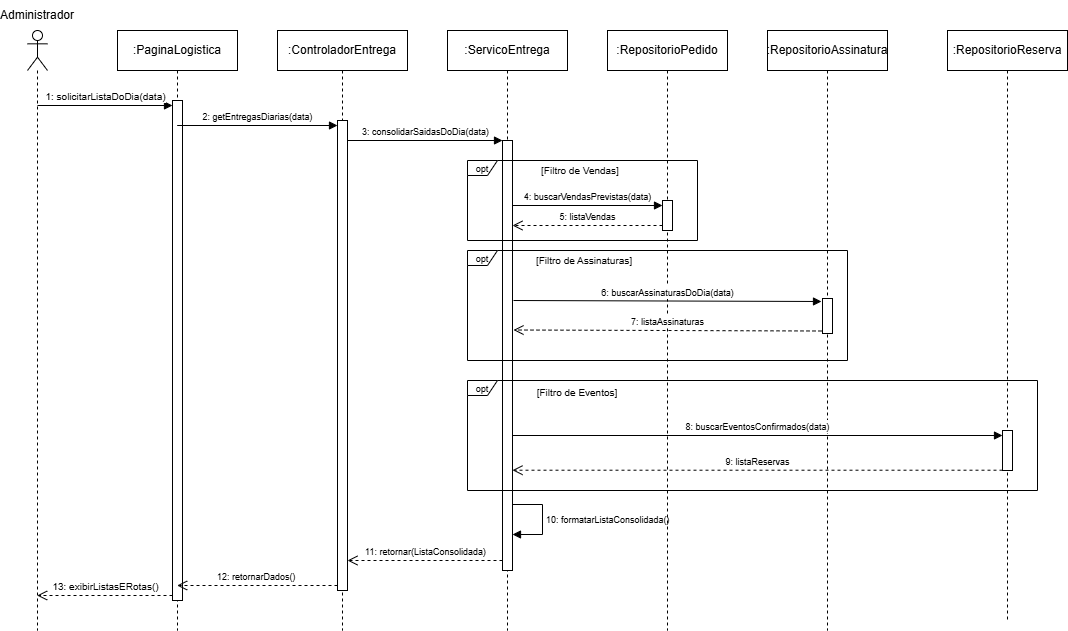

The diagram above was exported from draw.io. Its source (the exported page's mxGraphModel, read from the mxfile embedded in the PNG):
<mxGraphModel dx="1378" dy="648" grid="1" gridSize="10" guides="1" tooltips="1" connect="1" arrows="1" fold="1" page="1" pageScale="1" pageWidth="827" pageHeight="1169" math="0" shadow="0">
  <root>
    <mxCell id="0" />
    <mxCell id="1" parent="0" />
    <mxCell id="kfyUbYFlBsDX4FSTXvcG-1" parent="1" style="shape=umlLifeline;perimeter=lifelinePerimeter;whiteSpace=wrap;html=1;container=1;dropTarget=0;collapsible=0;recursiveResize=0;outlineConnect=0;portConstraint=eastwest;newEdgeStyle={&quot;curved&quot;:0,&quot;rounded&quot;:0};participant=umlActor;" value="" vertex="1">
      <mxGeometry height="600" width="20" x="70" y="80" as="geometry" />
    </mxCell>
    <mxCell id="kfyUbYFlBsDX4FSTXvcG-3" parent="1" style="shape=umlLifeline;perimeter=lifelinePerimeter;whiteSpace=wrap;html=1;container=1;dropTarget=0;collapsible=0;recursiveResize=0;outlineConnect=0;portConstraint=eastwest;newEdgeStyle={&quot;curved&quot;:0,&quot;rounded&quot;:0};" value=":PaginaLogistica" vertex="1">
      <mxGeometry height="600" width="120" x="160" y="80" as="geometry" />
    </mxCell>
    <mxCell id="kfyUbYFlBsDX4FSTXvcG-9" parent="kfyUbYFlBsDX4FSTXvcG-3" style="html=1;points=[[0,0,0,0,5],[0,1,0,0,-5],[1,0,0,0,5],[1,1,0,0,-5]];perimeter=orthogonalPerimeter;outlineConnect=0;targetShapes=umlLifeline;portConstraint=eastwest;newEdgeStyle={&quot;curved&quot;:0,&quot;rounded&quot;:0};" value="" vertex="1">
      <mxGeometry height="500" width="10" x="55" y="70" as="geometry" />
    </mxCell>
    <mxCell id="kfyUbYFlBsDX4FSTXvcG-4" parent="1" style="shape=umlLifeline;perimeter=lifelinePerimeter;whiteSpace=wrap;html=1;container=1;dropTarget=0;collapsible=0;recursiveResize=0;outlineConnect=0;portConstraint=eastwest;newEdgeStyle={&quot;curved&quot;:0,&quot;rounded&quot;:0};" value=":ControladorEntrega" vertex="1">
      <mxGeometry height="600" width="130" x="320" y="80" as="geometry" />
    </mxCell>
    <mxCell id="kfyUbYFlBsDX4FSTXvcG-12" parent="kfyUbYFlBsDX4FSTXvcG-4" style="html=1;points=[[0,0,0,0,5],[0,1,0,0,-5],[1,0,0,0,5],[1,1,0,0,-5]];perimeter=orthogonalPerimeter;outlineConnect=0;targetShapes=umlLifeline;portConstraint=eastwest;newEdgeStyle={&quot;curved&quot;:0,&quot;rounded&quot;:0};" value="" vertex="1">
      <mxGeometry height="470" width="10" x="60" y="90" as="geometry" />
    </mxCell>
    <mxCell id="kfyUbYFlBsDX4FSTXvcG-5" parent="1" style="shape=umlLifeline;perimeter=lifelinePerimeter;whiteSpace=wrap;html=1;container=1;dropTarget=0;collapsible=0;recursiveResize=0;outlineConnect=0;portConstraint=eastwest;newEdgeStyle={&quot;curved&quot;:0,&quot;rounded&quot;:0};" value=":ServicoEntrega" vertex="1">
      <mxGeometry height="600" width="120" x="490" y="80" as="geometry" />
    </mxCell>
    <mxCell id="kfyUbYFlBsDX4FSTXvcG-15" parent="kfyUbYFlBsDX4FSTXvcG-5" style="html=1;points=[[0,0,0,0,5],[0,1,0,0,-5],[1,0,0,0,5],[1,1,0,0,-5]];perimeter=orthogonalPerimeter;outlineConnect=0;targetShapes=umlLifeline;portConstraint=eastwest;newEdgeStyle={&quot;curved&quot;:0,&quot;rounded&quot;:0};" value="" vertex="1">
      <mxGeometry height="430" width="10" x="55" y="110" as="geometry" />
    </mxCell>
    <mxCell id="aJfwA7QrMiyz2cCtZAn2-22" edge="1" parent="kfyUbYFlBsDX4FSTXvcG-5" style="html=1;align=left;spacingLeft=2;endArrow=block;rounded=0;edgeStyle=orthogonalEdgeStyle;curved=0;rounded=0;" target="kfyUbYFlBsDX4FSTXvcG-15" value="&lt;font style=&quot;font-size: 9px;&quot;&gt;10: formatarListaConsolidada()&lt;/font&gt;">
      <mxGeometry relative="1" x="0.0032" as="geometry">
        <mxPoint as="offset" />
        <Array as="points">
          <mxPoint x="95" y="474" />
          <mxPoint x="95" y="504" />
        </Array>
        <mxPoint x="65" y="474" as="sourcePoint" />
        <mxPoint x="75" y="504.02857142857147" as="targetPoint" />
      </mxGeometry>
    </mxCell>
    <mxCell id="kfyUbYFlBsDX4FSTXvcG-6" parent="1" style="shape=umlLifeline;perimeter=lifelinePerimeter;whiteSpace=wrap;html=1;container=1;dropTarget=0;collapsible=0;recursiveResize=0;outlineConnect=0;portConstraint=eastwest;newEdgeStyle={&quot;curved&quot;:0,&quot;rounded&quot;:0};" value=":RepositorioPedido" vertex="1">
      <mxGeometry height="600" width="120" x="650" y="80" as="geometry" />
    </mxCell>
    <mxCell id="aJfwA7QrMiyz2cCtZAn2-3" parent="kfyUbYFlBsDX4FSTXvcG-6" style="html=1;points=[[0,0,0,0,5],[0,1,0,0,-5],[1,0,0,0,5],[1,1,0,0,-5]];perimeter=orthogonalPerimeter;outlineConnect=0;targetShapes=umlLifeline;portConstraint=eastwest;newEdgeStyle={&quot;curved&quot;:0,&quot;rounded&quot;:0};" value="" vertex="1">
      <mxGeometry height="30" width="10" x="55" y="170" as="geometry" />
    </mxCell>
    <mxCell id="kfyUbYFlBsDX4FSTXvcG-7" parent="1" style="shape=umlLifeline;perimeter=lifelinePerimeter;whiteSpace=wrap;html=1;container=1;dropTarget=0;collapsible=0;recursiveResize=0;outlineConnect=0;portConstraint=eastwest;newEdgeStyle={&quot;curved&quot;:0,&quot;rounded&quot;:0};" value=":RepositorioAssinatura" vertex="1">
      <mxGeometry height="600" width="120" x="810" y="80" as="geometry" />
    </mxCell>
    <mxCell id="kfyUbYFlBsDX4FSTXvcG-8" parent="1" style="text;html=1;whiteSpace=wrap;strokeColor=none;fillColor=none;align=center;verticalAlign=middle;rounded=0;" value="Administrador" vertex="1">
      <mxGeometry height="30" width="60" x="50" y="50" as="geometry" />
    </mxCell>
    <mxCell id="kfyUbYFlBsDX4FSTXvcG-10" edge="1" parent="1" style="html=1;verticalAlign=bottom;endArrow=block;curved=0;rounded=0;entryX=0;entryY=0;entryDx=0;entryDy=5;" target="kfyUbYFlBsDX4FSTXvcG-9" value="&lt;font style=&quot;font-size: 10px;&quot;&gt;1: solicitarListaDoDia(data)&lt;/font&gt;">
      <mxGeometry relative="1" as="geometry">
        <mxPoint as="offset" />
        <mxPoint x="80" y="155" as="sourcePoint" />
      </mxGeometry>
    </mxCell>
    <mxCell id="kfyUbYFlBsDX4FSTXvcG-11" edge="1" parent="1" source="kfyUbYFlBsDX4FSTXvcG-9" style="html=1;verticalAlign=bottom;endArrow=open;dashed=1;endSize=8;curved=0;rounded=0;exitX=0;exitY=1;exitDx=0;exitDy=-5;" target="kfyUbYFlBsDX4FSTXvcG-1" value="&lt;font style=&quot;font-size: 10px;&quot;&gt;13: exibirListasERotas()&lt;/font&gt;">
      <mxGeometry relative="1" x="-0.0016" as="geometry">
        <mxPoint as="offset" />
        <mxPoint x="80" y="225" as="targetPoint" />
      </mxGeometry>
    </mxCell>
    <mxCell id="kfyUbYFlBsDX4FSTXvcG-13" edge="1" parent="1" source="kfyUbYFlBsDX4FSTXvcG-3" style="html=1;verticalAlign=bottom;endArrow=block;curved=0;rounded=0;entryX=0;entryY=0;entryDx=0;entryDy=5;" target="kfyUbYFlBsDX4FSTXvcG-12" value="&lt;font style=&quot;font-size: 9px;&quot;&gt;2: getEntregasDiarias(data)&lt;/font&gt;">
      <mxGeometry relative="1" x="0.0006" as="geometry">
        <mxPoint as="offset" />
        <mxPoint x="220" y="165" as="sourcePoint" />
      </mxGeometry>
    </mxCell>
    <mxCell id="kfyUbYFlBsDX4FSTXvcG-14" edge="1" parent="1" source="kfyUbYFlBsDX4FSTXvcG-12" style="html=1;verticalAlign=bottom;endArrow=open;dashed=1;endSize=8;curved=0;rounded=0;exitX=0;exitY=1;exitDx=0;exitDy=-5;" target="kfyUbYFlBsDX4FSTXvcG-3" value="&lt;font style=&quot;font-size: 9px;&quot;&gt;12: retornarDados()&amp;nbsp;&lt;/font&gt;">
      <mxGeometry relative="1" as="geometry">
        <mxPoint x="220" y="235" as="targetPoint" />
      </mxGeometry>
    </mxCell>
    <mxCell id="kfyUbYFlBsDX4FSTXvcG-32" parent="1" style="shape=umlLifeline;perimeter=lifelinePerimeter;whiteSpace=wrap;html=1;container=1;dropTarget=0;collapsible=0;recursiveResize=0;outlineConnect=0;portConstraint=eastwest;newEdgeStyle={&quot;curved&quot;:0,&quot;rounded&quot;:0};" value=":RepositorioReserva" vertex="1">
      <mxGeometry height="590" width="120" x="990" y="80" as="geometry" />
    </mxCell>
    <mxCell id="aJfwA7QrMiyz2cCtZAn2-18" parent="kfyUbYFlBsDX4FSTXvcG-32" style="html=1;points=[[0,0,0,0,5],[0,1,0,0,-5],[1,0,0,0,5],[1,1,0,0,-5]];perimeter=orthogonalPerimeter;outlineConnect=0;targetShapes=umlLifeline;portConstraint=eastwest;newEdgeStyle={&quot;curved&quot;:0,&quot;rounded&quot;:0};" value="" vertex="1">
      <mxGeometry height="40" width="10" x="55" y="400" as="geometry" />
    </mxCell>
    <mxCell id="aJfwA7QrMiyz2cCtZAn2-19" edge="1" parent="kfyUbYFlBsDX4FSTXvcG-32" style="html=1;verticalAlign=bottom;endArrow=block;curved=0;rounded=0;entryX=0;entryY=0;entryDx=0;entryDy=5;" target="aJfwA7QrMiyz2cCtZAn2-18" value="&lt;font style=&quot;font-size: 9px;&quot;&gt;8: buscarEventosConfirmados(data)&lt;/font&gt;">
      <mxGeometry relative="1" as="geometry">
        <mxPoint x="-435" y="405" as="sourcePoint" />
      </mxGeometry>
    </mxCell>
    <mxCell id="kfyUbYFlBsDX4FSTXvcG-16" edge="1" parent="1" style="html=1;verticalAlign=bottom;endArrow=block;curved=0;rounded=0;entryX=0;entryY=0;entryDx=0;entryDy=5;" value="&lt;font style=&quot;font-size: 9px;&quot;&gt;3: c&lt;font style=&quot;&quot;&gt;onsolidarSaidasDoDia&lt;/font&gt;(data)&lt;/font&gt;">
      <mxGeometry relative="1" x="0.0056" as="geometry">
        <mxPoint as="offset" />
        <mxPoint x="390" y="190.00000000000034" as="sourcePoint" />
        <mxPoint x="545" y="190.00000000000034" as="targetPoint" />
      </mxGeometry>
    </mxCell>
    <mxCell id="aJfwA7QrMiyz2cCtZAn2-4" edge="1" parent="1" source="kfyUbYFlBsDX4FSTXvcG-15" style="html=1;verticalAlign=bottom;endArrow=block;curved=0;rounded=0;entryX=0;entryY=0;entryDx=0;entryDy=5;" target="aJfwA7QrMiyz2cCtZAn2-3" value="&lt;font style=&quot;font-size: 9px;&quot;&gt;4: buscarVendasPrevistas(data)&lt;/font&gt;">
      <mxGeometry relative="1" x="0.0013" as="geometry">
        <mxPoint as="offset" />
        <mxPoint x="560" y="220" as="sourcePoint" />
      </mxGeometry>
    </mxCell>
    <mxCell id="aJfwA7QrMiyz2cCtZAn2-5" edge="1" parent="1" source="aJfwA7QrMiyz2cCtZAn2-3" style="html=1;verticalAlign=bottom;endArrow=open;dashed=1;endSize=8;curved=0;rounded=0;exitX=0;exitY=1;exitDx=0;exitDy=-5;" target="kfyUbYFlBsDX4FSTXvcG-15" value="&lt;font style=&quot;font-size: 9px;&quot;&gt;5: listaVendas&lt;/font&gt;">
      <mxGeometry relative="1" as="geometry">
        <mxPoint as="offset" />
        <mxPoint x="549" y="295" as="targetPoint" />
      </mxGeometry>
    </mxCell>
    <mxCell id="aJfwA7QrMiyz2cCtZAn2-7" parent="1" style="shape=umlFrame;whiteSpace=wrap;html=1;pointerEvents=0;width=30;height=15;" value="&lt;font style=&quot;font-size: 9px;&quot;&gt;opt&lt;/font&gt;" vertex="1">
      <mxGeometry height="80" width="230" x="510" y="210" as="geometry" />
    </mxCell>
    <mxCell id="aJfwA7QrMiyz2cCtZAn2-10" parent="1" style="text;html=1;whiteSpace=wrap;strokeColor=none;fillColor=none;align=center;verticalAlign=middle;rounded=0;" value="&lt;font style=&quot;font-size: 10px;&quot;&gt;[Filtro de Vendas]&lt;/font&gt;" vertex="1">
      <mxGeometry height="30" width="110" x="568" y="205" as="geometry" />
    </mxCell>
    <mxCell id="aJfwA7QrMiyz2cCtZAn2-11" parent="1" style="text;html=1;whiteSpace=wrap;strokeColor=none;fillColor=none;align=center;verticalAlign=middle;rounded=0;" value="&lt;font style=&quot;font-size: 10px;&quot;&gt;[Filtro de Assinaturas]&lt;/font&gt;" vertex="1">
      <mxGeometry height="30" width="110" x="572" y="295" as="geometry" />
    </mxCell>
    <mxCell id="aJfwA7QrMiyz2cCtZAn2-12" parent="1" style="shape=umlFrame;whiteSpace=wrap;html=1;pointerEvents=0;width=30;height=15;" value="&lt;font style=&quot;font-size: 9px;&quot;&gt;opt&lt;/font&gt;" vertex="1">
      <mxGeometry height="110" width="380" x="510" y="300" as="geometry" />
    </mxCell>
    <mxCell id="aJfwA7QrMiyz2cCtZAn2-13" parent="1" style="html=1;points=[[0,0,0,0,5],[0,1,0,0,-5],[1,0,0,0,5],[1,1,0,0,-5]];perimeter=orthogonalPerimeter;outlineConnect=0;targetShapes=umlLifeline;portConstraint=eastwest;newEdgeStyle={&quot;curved&quot;:0,&quot;rounded&quot;:0};" value="" vertex="1">
      <mxGeometry height="35" width="10" x="865" y="348" as="geometry" />
    </mxCell>
    <mxCell id="aJfwA7QrMiyz2cCtZAn2-14" edge="1" parent="1" style="html=1;verticalAlign=bottom;endArrow=block;curved=0;rounded=0;entryX=0;entryY=0;entryDx=0;entryDy=5;" value="&lt;font style=&quot;font-size: 9px;&quot;&gt;6: buscarAssinaturasDoDia(data)&lt;/font&gt;">
      <mxGeometry relative="1" as="geometry">
        <mxPoint x="556" y="350" as="sourcePoint" />
        <mxPoint x="864" y="351" as="targetPoint" />
      </mxGeometry>
    </mxCell>
    <mxCell id="aJfwA7QrMiyz2cCtZAn2-15" edge="1" parent="1" style="html=1;verticalAlign=bottom;endArrow=open;dashed=1;endSize=8;curved=0;rounded=0;exitX=0;exitY=1;exitDx=0;exitDy=-5;" value="&lt;font style=&quot;font-size: 9px;&quot;&gt;7: listaAssinaturas&lt;/font&gt;">
      <mxGeometry relative="1" as="geometry">
        <mxPoint x="864" y="380.5" as="sourcePoint" />
        <mxPoint x="556" y="379.5" as="targetPoint" />
      </mxGeometry>
    </mxCell>
    <mxCell id="kfyUbYFlBsDX4FSTXvcG-17" edge="1" parent="1" style="html=1;verticalAlign=bottom;endArrow=open;dashed=1;endSize=8;curved=0;rounded=0;exitX=0;exitY=1;exitDx=0;exitDy=-5;" value="&lt;font style=&quot;font-size: 9px;&quot;&gt;11: retornar(ListaConsolidada)&lt;/font&gt;">
      <mxGeometry relative="1" x="-0.0033" as="geometry">
        <mxPoint as="offset" />
        <mxPoint x="545" y="609.9999999999999" as="sourcePoint" />
        <mxPoint x="390" y="610" as="targetPoint" />
      </mxGeometry>
    </mxCell>
    <mxCell id="aJfwA7QrMiyz2cCtZAn2-16" parent="1" style="shape=umlFrame;whiteSpace=wrap;html=1;pointerEvents=0;width=30;height=15;" value="&lt;font style=&quot;font-size: 9px;&quot;&gt;opt&lt;/font&gt;" vertex="1">
      <mxGeometry height="110" width="570" x="510" y="430" as="geometry" />
    </mxCell>
    <mxCell id="aJfwA7QrMiyz2cCtZAn2-17" parent="1" style="text;html=1;whiteSpace=wrap;strokeColor=none;fillColor=none;align=center;verticalAlign=middle;rounded=0;" value="&lt;font style=&quot;font-size: 10px;&quot;&gt;[Filtro de Eventos]&lt;/font&gt;" vertex="1">
      <mxGeometry height="30" width="110" x="565" y="427" as="geometry" />
    </mxCell>
    <mxCell id="aJfwA7QrMiyz2cCtZAn2-20" edge="1" parent="1" style="html=1;verticalAlign=bottom;endArrow=open;dashed=1;endSize=8;curved=0;rounded=0;exitX=0;exitY=1;exitDx=0;exitDy=-5;" value="&lt;font style=&quot;font-size: 9px;&quot;&gt;9: listaReservas&lt;/font&gt;">
      <mxGeometry relative="1" x="0.0006" as="geometry">
        <mxPoint as="offset" />
        <mxPoint x="1045" y="519.71" as="sourcePoint" />
        <mxPoint x="555" y="519.71" as="targetPoint" />
      </mxGeometry>
    </mxCell>
  </root>
</mxGraphModel>